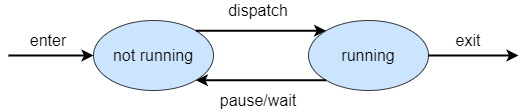

The diagram above was exported from draw.io. Its source (the exported page's mxGraphModel, read from the mxfile embedded in the PNG):
<mxGraphModel dx="748" dy="388" grid="1" gridSize="10" guides="1" tooltips="1" connect="1" arrows="1" fold="1" page="1" pageScale="1" pageWidth="850" pageHeight="1100" math="0" shadow="0">
  <root>
    <mxCell id="0" />
    <mxCell id="1" parent="0" />
    <mxCell id="xxMd1OEuThWKiyWQEbbs-3" value="&lt;font style=&quot;font-size: 16px&quot;&gt;not running&lt;/font&gt;" style="ellipse;whiteSpace=wrap;html=1;fillColor=#cce5ff;strokeColor=#36393d;" vertex="1" parent="1">
      <mxGeometry x="365" y="230" width="120" height="70" as="geometry" />
    </mxCell>
    <mxCell id="xxMd1OEuThWKiyWQEbbs-4" value="&lt;font style=&quot;font-size: 16px&quot;&gt;running&lt;/font&gt;" style="ellipse;whiteSpace=wrap;html=1;fillColor=#cce5ff;strokeColor=#36393d;" vertex="1" parent="1">
      <mxGeometry x="580" y="230" width="120" height="70" as="geometry" />
    </mxCell>
    <mxCell id="xxMd1OEuThWKiyWQEbbs-6" value="" style="endArrow=classic;html=1;strokeWidth=2;exitX=1;exitY=0.5;exitDx=0;exitDy=0;entryX=0;entryY=0.5;entryDx=0;entryDy=0;" edge="1" parent="1" target="xxMd1OEuThWKiyWQEbbs-3">
      <mxGeometry width="50" height="50" relative="1" as="geometry">
        <mxPoint x="280" y="265" as="sourcePoint" />
        <mxPoint x="620" y="310" as="targetPoint" />
      </mxGeometry>
    </mxCell>
    <mxCell id="xxMd1OEuThWKiyWQEbbs-7" value="" style="endArrow=classic;html=1;strokeWidth=2;exitX=1;exitY=0;exitDx=0;exitDy=0;entryX=0;entryY=0;entryDx=0;entryDy=0;" edge="1" parent="1" source="xxMd1OEuThWKiyWQEbbs-3" target="xxMd1OEuThWKiyWQEbbs-4">
      <mxGeometry width="50" height="50" relative="1" as="geometry">
        <mxPoint x="290" y="275" as="sourcePoint" />
        <mxPoint x="375" y="275" as="targetPoint" />
      </mxGeometry>
    </mxCell>
    <mxCell id="xxMd1OEuThWKiyWQEbbs-9" value="" style="endArrow=classic;html=1;strokeWidth=2;exitX=1;exitY=0.5;exitDx=0;exitDy=0;entryX=0;entryY=0.5;entryDx=0;entryDy=0;" edge="1" parent="1" source="xxMd1OEuThWKiyWQEbbs-4">
      <mxGeometry width="50" height="50" relative="1" as="geometry">
        <mxPoint x="495" y="275" as="sourcePoint" />
        <mxPoint x="790" y="265" as="targetPoint" />
      </mxGeometry>
    </mxCell>
    <mxCell id="xxMd1OEuThWKiyWQEbbs-10" value="" style="endArrow=classic;html=1;strokeWidth=2;exitX=0;exitY=1;exitDx=0;exitDy=0;entryX=1;entryY=1;entryDx=0;entryDy=0;" edge="1" parent="1" source="xxMd1OEuThWKiyWQEbbs-4" target="xxMd1OEuThWKiyWQEbbs-3">
      <mxGeometry width="50" height="50" relative="1" as="geometry">
        <mxPoint x="477.42640687119297" y="250.25126265847075" as="sourcePoint" />
        <mxPoint x="607.573593128807" y="250.25126265847075" as="targetPoint" />
      </mxGeometry>
    </mxCell>
    <mxCell id="xxMd1OEuThWKiyWQEbbs-11" value="&lt;font style=&quot;font-size: 16px&quot;&gt;enter&lt;/font&gt;" style="text;html=1;strokeColor=none;fillColor=none;align=center;verticalAlign=middle;whiteSpace=wrap;rounded=0;" vertex="1" parent="1">
      <mxGeometry x="300" y="240" width="40" height="20" as="geometry" />
    </mxCell>
    <mxCell id="xxMd1OEuThWKiyWQEbbs-13" value="&lt;font style=&quot;font-size: 16px&quot;&gt;exit&lt;/font&gt;" style="text;html=1;strokeColor=none;fillColor=none;align=center;verticalAlign=middle;whiteSpace=wrap;rounded=0;" vertex="1" parent="1">
      <mxGeometry x="720" y="240" width="40" height="20" as="geometry" />
    </mxCell>
    <mxCell id="xxMd1OEuThWKiyWQEbbs-15" value="&lt;font style=&quot;font-size: 16px&quot;&gt;dispatch&lt;/font&gt;" style="text;html=1;strokeColor=none;fillColor=none;align=center;verticalAlign=middle;whiteSpace=wrap;rounded=0;" vertex="1" parent="1">
      <mxGeometry x="460" y="210" width="140" height="20" as="geometry" />
    </mxCell>
    <mxCell id="xxMd1OEuThWKiyWQEbbs-17" value="&lt;font style=&quot;font-size: 16px&quot;&gt;pause/wait&lt;/font&gt;" style="text;html=1;strokeColor=none;fillColor=none;align=center;verticalAlign=middle;whiteSpace=wrap;rounded=0;" vertex="1" parent="1">
      <mxGeometry x="460" y="300" width="140" height="20" as="geometry" />
    </mxCell>
  </root>
</mxGraphModel>